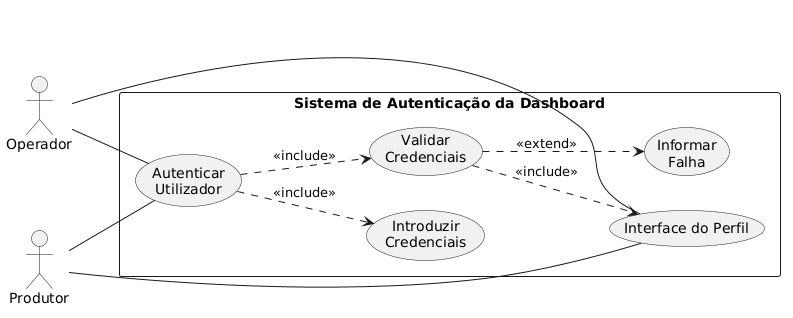

The diagram above was rendered by PlantUML. Its source (embedded in the PNG):
@startuml
left to right direction
actor Operador
actor Produtor

rectangle "Sistema de Autenticação da Dashboard" {
  usecase "Autenticar\nUtilizador" as login
  usecase "Introduzir\nCredenciais" as cred
  usecase "Validar\nCredenciais" as validar
  usecase "Interface do Perfil" as acesso
  usecase "Informar\nFalha" as falha
}

Operador -- login
Produtor -- login
Operador -- acesso
Produtor -- acesso

login ..> cred : <<include>>
login ..> validar : <<include>>
validar ..> acesso : <<include>>
validar ..> falha : <<extend>>
@enduml